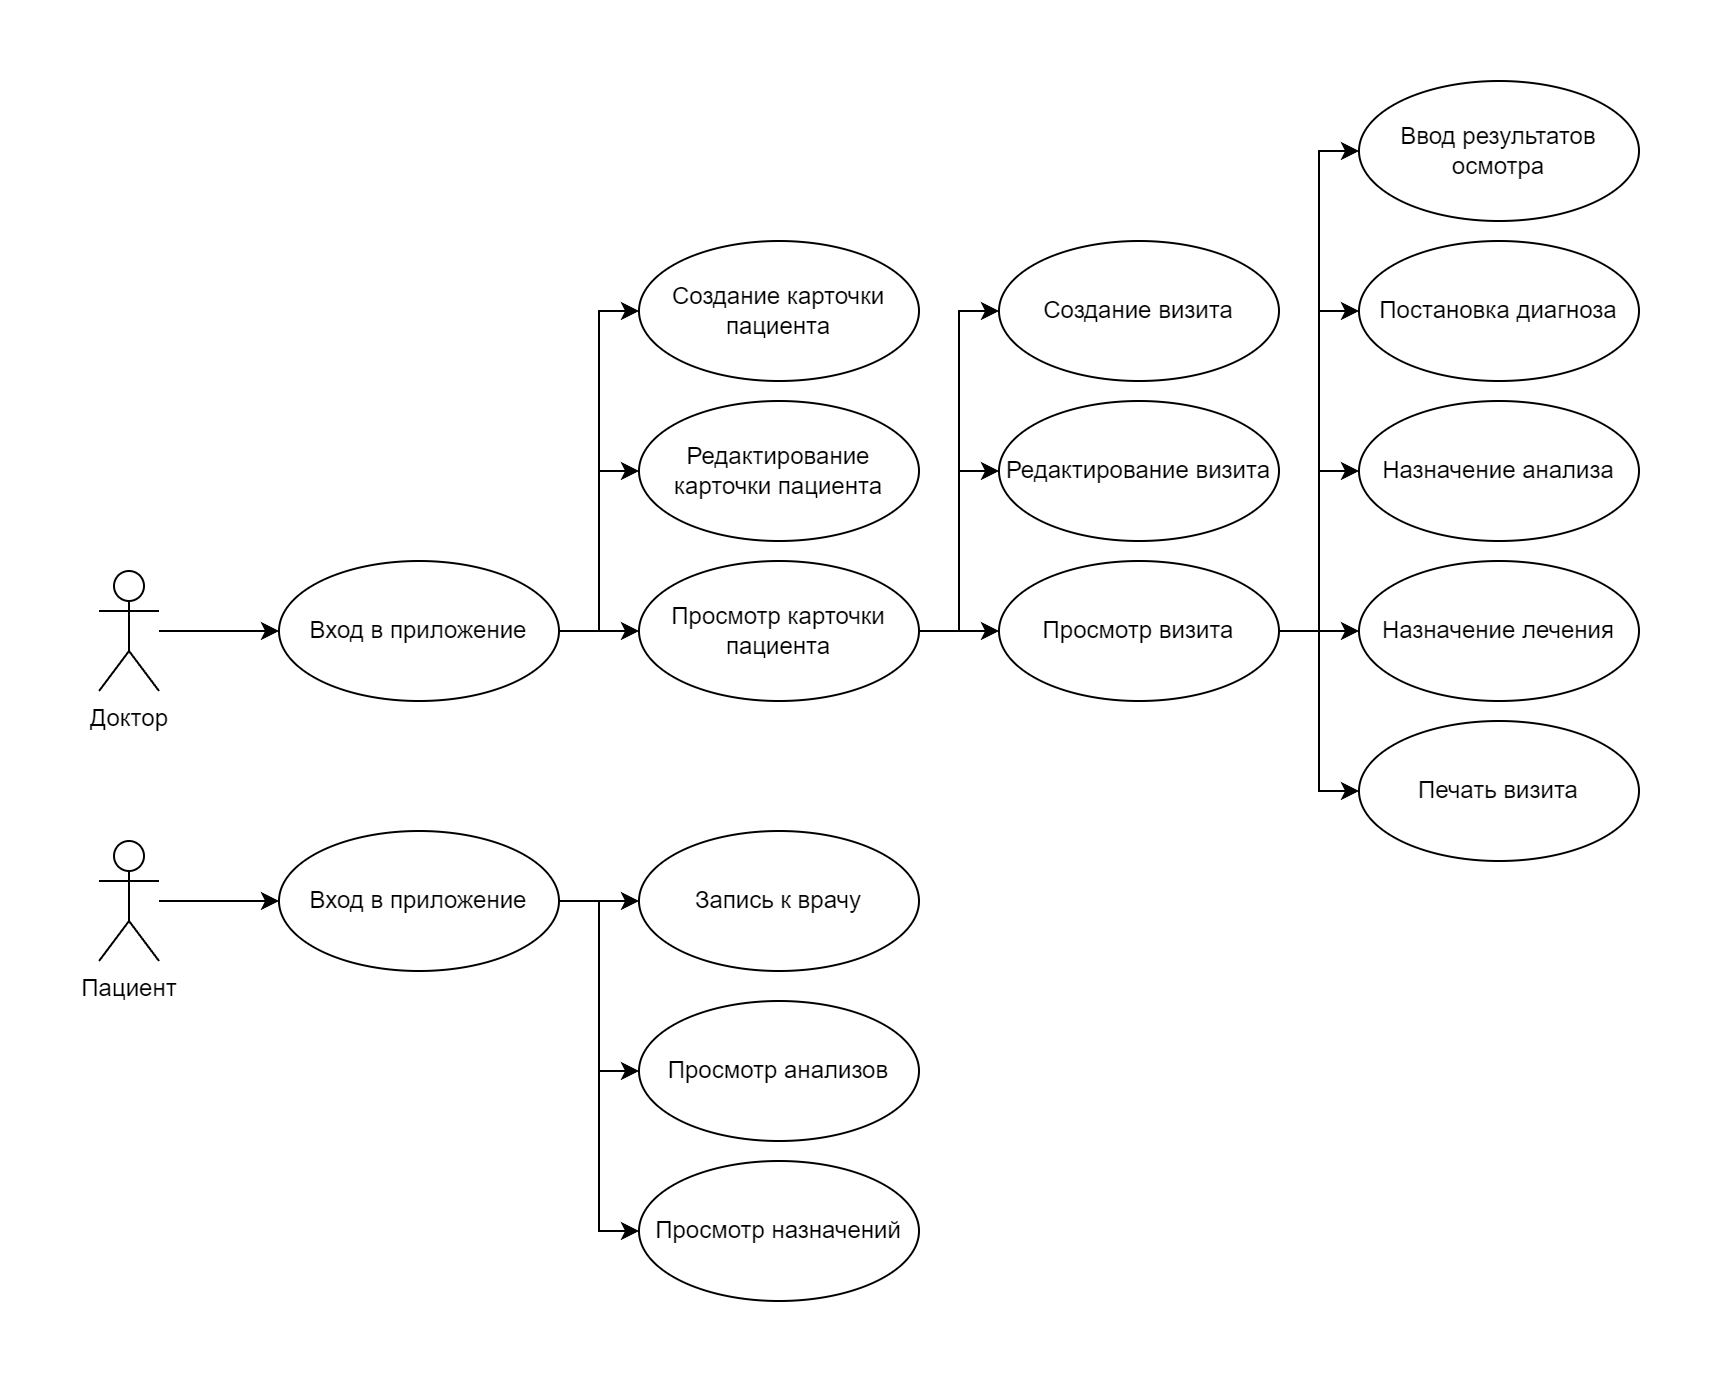

The diagram above was exported from draw.io. Its source (the exported page's mxGraphModel, read from the mxfile embedded in the PNG):
<mxGraphModel dx="2026" dy="1086" grid="1" gridSize="10" guides="1" tooltips="1" connect="1" arrows="1" fold="1" page="1" pageScale="1" pageWidth="1100" pageHeight="850" background="none" math="0" shadow="0">
  <root>
    <mxCell id="0" />
    <mxCell id="1" parent="0" />
    <mxCell id="2" style="edgeStyle=orthogonalEdgeStyle;rounded=0;orthogonalLoop=1;jettySize=auto;html=1;" edge="1" source="3" target="7" parent="1">
      <mxGeometry relative="1" as="geometry" />
    </mxCell>
    <mxCell id="3" value="Доктор" style="shape=umlActor;verticalLabelPosition=bottom;verticalAlign=top;html=1;" vertex="1" parent="1">
      <mxGeometry x="150" y="1175" width="30" height="60" as="geometry" />
    </mxCell>
    <mxCell id="4" style="edgeStyle=orthogonalEdgeStyle;rounded=0;orthogonalLoop=1;jettySize=auto;html=1;entryX=0;entryY=0.5;entryDx=0;entryDy=0;" edge="1" source="7" target="27" parent="1">
      <mxGeometry relative="1" as="geometry" />
    </mxCell>
    <mxCell id="5" style="edgeStyle=orthogonalEdgeStyle;rounded=0;orthogonalLoop=1;jettySize=auto;html=1;entryX=0;entryY=0.5;entryDx=0;entryDy=0;" edge="1" source="7" target="23" parent="1">
      <mxGeometry relative="1" as="geometry" />
    </mxCell>
    <mxCell id="6" style="edgeStyle=orthogonalEdgeStyle;rounded=0;orthogonalLoop=1;jettySize=auto;html=1;entryX=0;entryY=0.5;entryDx=0;entryDy=0;" edge="1" source="7" target="8" parent="1">
      <mxGeometry relative="1" as="geometry" />
    </mxCell>
    <mxCell id="7" value="Вход в приложение" style="ellipse;whiteSpace=wrap;html=1;" vertex="1" parent="1">
      <mxGeometry x="240" y="1170" width="140" height="70" as="geometry" />
    </mxCell>
    <mxCell id="8" value="Создание карточки пациента" style="ellipse;whiteSpace=wrap;html=1;" vertex="1" parent="1">
      <mxGeometry x="420" y="1010" width="140" height="70" as="geometry" />
    </mxCell>
    <mxCell id="9" value="Создание визита" style="ellipse;whiteSpace=wrap;html=1;" vertex="1" parent="1">
      <mxGeometry x="600" y="1010" width="140" height="70" as="geometry" />
    </mxCell>
    <mxCell id="10" value="Постановка диагноза" style="ellipse;whiteSpace=wrap;html=1;" vertex="1" parent="1">
      <mxGeometry x="780" y="1010" width="140" height="70" as="geometry" />
    </mxCell>
    <mxCell id="11" value="Назначение анализа" style="ellipse;whiteSpace=wrap;html=1;" vertex="1" parent="1">
      <mxGeometry x="780" y="1090" width="140" height="70" as="geometry" />
    </mxCell>
    <mxCell id="12" value="Назначение лечения" style="ellipse;whiteSpace=wrap;html=1;" vertex="1" parent="1">
      <mxGeometry x="780" y="1170" width="140" height="70" as="geometry" />
    </mxCell>
    <mxCell id="13" value="Печать визита" style="ellipse;whiteSpace=wrap;html=1;" vertex="1" parent="1">
      <mxGeometry x="780" y="1250" width="140" height="70" as="geometry" />
    </mxCell>
    <mxCell id="14" style="edgeStyle=orthogonalEdgeStyle;rounded=0;orthogonalLoop=1;jettySize=auto;html=1;entryX=0;entryY=0.5;entryDx=0;entryDy=0;" edge="1" source="15" target="19" parent="1">
      <mxGeometry relative="1" as="geometry" />
    </mxCell>
    <mxCell id="15" value="Пациент" style="shape=umlActor;verticalLabelPosition=bottom;verticalAlign=top;html=1;" vertex="1" parent="1">
      <mxGeometry x="150" y="1310" width="30" height="60" as="geometry" />
    </mxCell>
    <mxCell id="16" style="edgeStyle=orthogonalEdgeStyle;rounded=0;orthogonalLoop=1;jettySize=auto;html=1;entryX=0;entryY=0.5;entryDx=0;entryDy=0;" edge="1" source="19" target="20" parent="1">
      <mxGeometry relative="1" as="geometry" />
    </mxCell>
    <mxCell id="17" style="edgeStyle=orthogonalEdgeStyle;rounded=0;orthogonalLoop=1;jettySize=auto;html=1;entryX=0;entryY=0.5;entryDx=0;entryDy=0;" edge="1" source="19" target="21" parent="1">
      <mxGeometry relative="1" as="geometry" />
    </mxCell>
    <mxCell id="18" style="edgeStyle=orthogonalEdgeStyle;rounded=0;orthogonalLoop=1;jettySize=auto;html=1;entryX=0;entryY=0.5;entryDx=0;entryDy=0;" edge="1" source="19" target="22" parent="1">
      <mxGeometry relative="1" as="geometry" />
    </mxCell>
    <mxCell id="19" value="Вход в приложение" style="ellipse;whiteSpace=wrap;html=1;" vertex="1" parent="1">
      <mxGeometry x="240" y="1305" width="140" height="70" as="geometry" />
    </mxCell>
    <mxCell id="20" value="Запись к врачу" style="ellipse;whiteSpace=wrap;html=1;" vertex="1" parent="1">
      <mxGeometry x="420" y="1305" width="140" height="70" as="geometry" />
    </mxCell>
    <mxCell id="21" value="Просмотр анализов" style="ellipse;whiteSpace=wrap;html=1;" vertex="1" parent="1">
      <mxGeometry x="420" y="1390" width="140" height="70" as="geometry" />
    </mxCell>
    <mxCell id="22" value="Просмотр назначений" style="ellipse;whiteSpace=wrap;html=1;" vertex="1" parent="1">
      <mxGeometry x="420" y="1470" width="140" height="70" as="geometry" />
    </mxCell>
    <mxCell id="23" value="Редактирование карточки пациента" style="ellipse;whiteSpace=wrap;html=1;" vertex="1" parent="1">
      <mxGeometry x="420" y="1090" width="140" height="70" as="geometry" />
    </mxCell>
    <mxCell id="24" style="edgeStyle=orthogonalEdgeStyle;rounded=0;orthogonalLoop=1;jettySize=auto;html=1;entryX=0;entryY=0.5;entryDx=0;entryDy=0;" edge="1" source="27" target="9" parent="1">
      <mxGeometry relative="1" as="geometry" />
    </mxCell>
    <mxCell id="25" style="edgeStyle=orthogonalEdgeStyle;rounded=0;orthogonalLoop=1;jettySize=auto;html=1;entryX=0;entryY=0.5;entryDx=0;entryDy=0;" edge="1" source="27" target="29" parent="1">
      <mxGeometry relative="1" as="geometry" />
    </mxCell>
    <mxCell id="26" style="edgeStyle=orthogonalEdgeStyle;rounded=0;orthogonalLoop=1;jettySize=auto;html=1;entryX=0;entryY=0.5;entryDx=0;entryDy=0;" edge="1" source="27" target="35" parent="1">
      <mxGeometry relative="1" as="geometry" />
    </mxCell>
    <mxCell id="27" value="Просмотр карточки пациента" style="ellipse;whiteSpace=wrap;html=1;" vertex="1" parent="1">
      <mxGeometry x="420" y="1170" width="140" height="70" as="geometry" />
    </mxCell>
    <mxCell id="28" value="Ввод результатов осмотра" style="ellipse;whiteSpace=wrap;html=1;" vertex="1" parent="1">
      <mxGeometry x="780" y="930" width="140" height="70" as="geometry" />
    </mxCell>
    <mxCell id="29" value="Редактирование визита" style="ellipse;whiteSpace=wrap;html=1;" vertex="1" parent="1">
      <mxGeometry x="600" y="1090" width="140" height="70" as="geometry" />
    </mxCell>
    <mxCell id="30" style="edgeStyle=orthogonalEdgeStyle;rounded=0;orthogonalLoop=1;jettySize=auto;html=1;entryX=0;entryY=0.5;entryDx=0;entryDy=0;" edge="1" source="35" target="28" parent="1">
      <mxGeometry relative="1" as="geometry" />
    </mxCell>
    <mxCell id="31" style="edgeStyle=orthogonalEdgeStyle;rounded=0;orthogonalLoop=1;jettySize=auto;html=1;entryX=0;entryY=0.5;entryDx=0;entryDy=0;" edge="1" source="35" target="10" parent="1">
      <mxGeometry relative="1" as="geometry" />
    </mxCell>
    <mxCell id="32" style="edgeStyle=orthogonalEdgeStyle;rounded=0;orthogonalLoop=1;jettySize=auto;html=1;entryX=0;entryY=0.5;entryDx=0;entryDy=0;" edge="1" source="35" target="11" parent="1">
      <mxGeometry relative="1" as="geometry" />
    </mxCell>
    <mxCell id="33" style="edgeStyle=orthogonalEdgeStyle;rounded=0;orthogonalLoop=1;jettySize=auto;html=1;entryX=0;entryY=0.5;entryDx=0;entryDy=0;" edge="1" source="35" target="12" parent="1">
      <mxGeometry relative="1" as="geometry" />
    </mxCell>
    <mxCell id="34" style="edgeStyle=orthogonalEdgeStyle;rounded=0;orthogonalLoop=1;jettySize=auto;html=1;entryX=0;entryY=0.5;entryDx=0;entryDy=0;" edge="1" source="35" target="13" parent="1">
      <mxGeometry relative="1" as="geometry" />
    </mxCell>
    <mxCell id="35" value="Просмотр визита" style="ellipse;whiteSpace=wrap;html=1;" vertex="1" parent="1">
      <mxGeometry x="600" y="1170" width="140" height="70" as="geometry" />
    </mxCell>
  </root>
</mxGraphModel>